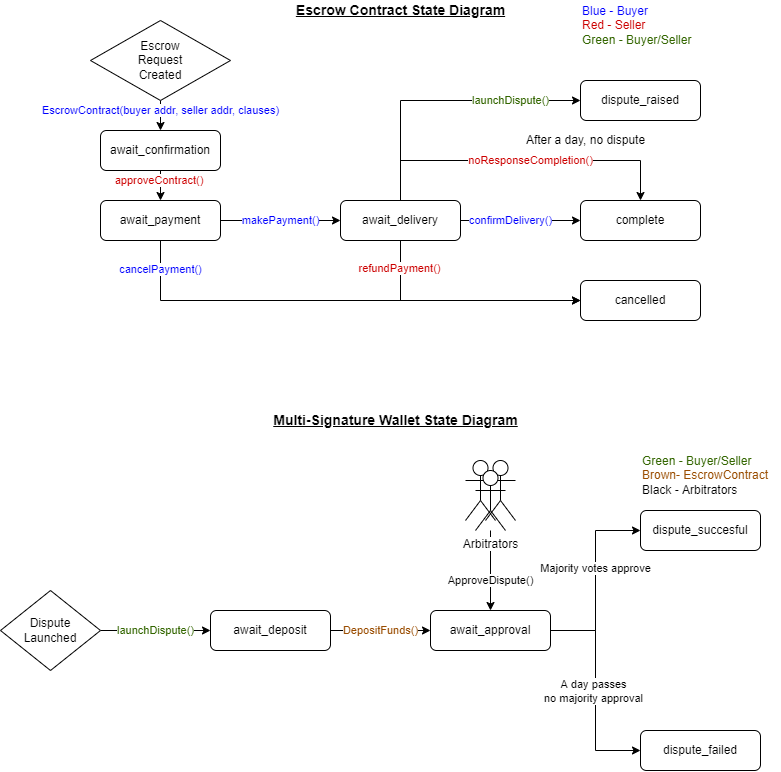

The diagram above was exported from draw.io. Its source (the exported page's mxGraphModel, read from the mxfile embedded in the PNG):
<mxGraphModel dx="1185" dy="588" grid="1" gridSize="10" guides="1" tooltips="1" connect="1" arrows="1" fold="1" page="1" pageScale="1" pageWidth="850" pageHeight="1100" math="0" shadow="0">
  <root>
    <mxCell id="0" />
    <mxCell id="1" parent="0" />
    <mxCell id="0HSPwYZIepmrPA-wMako-5" value="&lt;font color=&quot;#0000ff&quot;&gt;makePayment()&lt;/font&gt;" style="edgeStyle=orthogonalEdgeStyle;rounded=0;orthogonalLoop=1;jettySize=auto;html=1;exitX=1;exitY=0.5;exitDx=0;exitDy=0;entryX=0;entryY=0.5;entryDx=0;entryDy=0;" parent="1" source="0HSPwYZIepmrPA-wMako-3" target="0HSPwYZIepmrPA-wMako-4" edge="1">
      <mxGeometry relative="1" as="geometry" />
    </mxCell>
    <mxCell id="0HSPwYZIepmrPA-wMako-11" style="edgeStyle=orthogonalEdgeStyle;rounded=0;orthogonalLoop=1;jettySize=auto;html=1;exitX=0.5;exitY=1;exitDx=0;exitDy=0;entryX=0;entryY=0.5;entryDx=0;entryDy=0;" parent="1" source="0HSPwYZIepmrPA-wMako-3" target="0HSPwYZIepmrPA-wMako-9" edge="1">
      <mxGeometry relative="1" as="geometry" />
    </mxCell>
    <mxCell id="0HSPwYZIepmrPA-wMako-19" value="cancelPayment()" style="edgeLabel;html=1;align=center;verticalAlign=middle;resizable=0;points=[];fontColor=#0000FF;" parent="0HSPwYZIepmrPA-wMako-11" vertex="1" connectable="0">
      <mxGeometry x="-0.903" y="-3" relative="1" as="geometry">
        <mxPoint x="3" y="5" as="offset" />
      </mxGeometry>
    </mxCell>
    <mxCell id="0HSPwYZIepmrPA-wMako-3" value="&lt;span&gt;await_payment&lt;/span&gt;" style="rounded=1;whiteSpace=wrap;html=1;" parent="1" vertex="1">
      <mxGeometry x="130" y="220" width="120" height="40" as="geometry" />
    </mxCell>
    <mxCell id="0HSPwYZIepmrPA-wMako-13" style="edgeStyle=orthogonalEdgeStyle;rounded=0;orthogonalLoop=1;jettySize=auto;html=1;exitX=0.5;exitY=1;exitDx=0;exitDy=0;entryX=0;entryY=0.5;entryDx=0;entryDy=0;" parent="1" source="0HSPwYZIepmrPA-wMako-4" target="0HSPwYZIepmrPA-wMako-9" edge="1">
      <mxGeometry relative="1" as="geometry" />
    </mxCell>
    <mxCell id="0HSPwYZIepmrPA-wMako-14" value="&lt;font color=&quot;#0000ff&quot;&gt;confirmDelivery()&lt;/font&gt;" style="edgeStyle=orthogonalEdgeStyle;rounded=0;orthogonalLoop=1;jettySize=auto;html=1;exitX=1;exitY=0.5;exitDx=0;exitDy=0;entryX=0;entryY=0.5;entryDx=0;entryDy=0;" parent="1" source="0HSPwYZIepmrPA-wMako-4" target="0HSPwYZIepmrPA-wMako-7" edge="1">
      <mxGeometry x="-0.1667" relative="1" as="geometry">
        <mxPoint as="offset" />
      </mxGeometry>
    </mxCell>
    <mxCell id="0HSPwYZIepmrPA-wMako-15" value="&lt;font color=&quot;#336600&quot;&gt;launchDispute()&lt;/font&gt;" style="edgeStyle=orthogonalEdgeStyle;rounded=0;orthogonalLoop=1;jettySize=auto;html=1;exitX=0.5;exitY=0;exitDx=0;exitDy=0;entryX=0;entryY=0.5;entryDx=0;entryDy=0;" parent="1" source="0HSPwYZIepmrPA-wMako-4" target="0HSPwYZIepmrPA-wMako-8" edge="1">
      <mxGeometry x="0.4999" relative="1" as="geometry">
        <mxPoint as="offset" />
      </mxGeometry>
    </mxCell>
    <mxCell id="9PN7AwqmAYjQWTF7kEhS-3" value="&lt;font color=&quot;#cc0000&quot;&gt;noResponseCompletion()&lt;/font&gt;" style="edgeStyle=orthogonalEdgeStyle;rounded=0;orthogonalLoop=1;jettySize=auto;html=1;exitX=0.5;exitY=0;exitDx=0;exitDy=0;entryX=0.5;entryY=0;entryDx=0;entryDy=0;" parent="1" source="0HSPwYZIepmrPA-wMako-4" target="0HSPwYZIepmrPA-wMako-7" edge="1">
      <mxGeometry x="0.0623" relative="1" as="geometry">
        <Array as="points">
          <mxPoint x="430" y="180" />
          <mxPoint x="670" y="180" />
        </Array>
        <mxPoint as="offset" />
      </mxGeometry>
    </mxCell>
    <mxCell id="0HSPwYZIepmrPA-wMako-4" value="&lt;span&gt;await_delivery&lt;/span&gt;" style="rounded=1;whiteSpace=wrap;html=1;" parent="1" vertex="1">
      <mxGeometry x="370" y="220" width="120" height="40" as="geometry" />
    </mxCell>
    <mxCell id="0HSPwYZIepmrPA-wMako-7" value="&lt;span&gt;complete&lt;/span&gt;" style="rounded=1;whiteSpace=wrap;html=1;" parent="1" vertex="1">
      <mxGeometry x="610" y="220" width="120" height="40" as="geometry" />
    </mxCell>
    <mxCell id="0HSPwYZIepmrPA-wMako-8" value="&lt;span&gt;dispute_raised&lt;/span&gt;" style="rounded=1;whiteSpace=wrap;html=1;" parent="1" vertex="1">
      <mxGeometry x="610" y="100" width="120" height="40" as="geometry" />
    </mxCell>
    <mxCell id="0HSPwYZIepmrPA-wMako-9" value="&lt;span&gt;cancelled&lt;/span&gt;" style="rounded=1;whiteSpace=wrap;html=1;" parent="1" vertex="1">
      <mxGeometry x="610" y="300" width="120" height="40" as="geometry" />
    </mxCell>
    <mxCell id="BaOlvxwLS8vYs93AI0z4-4" value="&lt;font color=&quot;#0000ff&quot;&gt;EscrowContract(buyer addr, seller addr, clauses)&lt;/font&gt;" style="edgeStyle=orthogonalEdgeStyle;rounded=0;orthogonalLoop=1;jettySize=auto;html=1;exitX=0.5;exitY=1;exitDx=0;exitDy=0;fontColor=#CC0000;strokeColor=#000000;" parent="1" source="0HSPwYZIepmrPA-wMako-16" target="BaOlvxwLS8vYs93AI0z4-3" edge="1">
      <mxGeometry x="-0.6" relative="1" as="geometry">
        <mxPoint as="offset" />
      </mxGeometry>
    </mxCell>
    <mxCell id="0HSPwYZIepmrPA-wMako-16" value="Escrow&lt;br&gt;Request&lt;br&gt;Created" style="rhombus;whiteSpace=wrap;html=1;" parent="1" vertex="1">
      <mxGeometry x="120" y="40" width="140" height="80" as="geometry" />
    </mxCell>
    <mxCell id="0HSPwYZIepmrPA-wMako-20" value="refundPayment()" style="edgeLabel;html=1;align=center;verticalAlign=middle;resizable=0;points=[];fontColor=#CC0000;" parent="1" vertex="1" connectable="0">
      <mxGeometry x="430" y="270" as="geometry">
        <mxPoint x="-1" y="18" as="offset" />
      </mxGeometry>
    </mxCell>
    <mxCell id="0HSPwYZIepmrPA-wMako-26" value="&lt;b&gt;&lt;u&gt;&lt;font style=&quot;font-size: 14px&quot;&gt;Escrow Contract State Diagram&lt;/font&gt;&lt;/u&gt;&lt;/b&gt;" style="text;html=1;align=center;verticalAlign=middle;resizable=0;points=[];autosize=1;strokeColor=none;fillColor=none;" parent="1" vertex="1">
      <mxGeometry x="320" y="20" width="220" height="20" as="geometry" />
    </mxCell>
    <mxCell id="9PN7AwqmAYjQWTF7kEhS-5" value="After a day, no dispute" style="text;html=1;align=center;verticalAlign=middle;resizable=0;points=[];autosize=1;strokeColor=none;fillColor=none;shadow=0;" parent="1" vertex="1">
      <mxGeometry x="550" y="150" width="130" height="20" as="geometry" />
    </mxCell>
    <mxCell id="BaOlvxwLS8vYs93AI0z4-2" value="Blue - Buyer&lt;br&gt;&lt;font color=&quot;#cc0000&quot;&gt;Red - Seller&lt;/font&gt;&lt;br&gt;&lt;font color=&quot;#336600&quot;&gt;Green - Buyer/Seller&lt;/font&gt;" style="text;html=1;align=left;verticalAlign=middle;resizable=0;points=[];autosize=1;strokeColor=none;fillColor=none;fontColor=#0000FF;" parent="1" vertex="1">
      <mxGeometry x="610" y="20" width="120" height="50" as="geometry" />
    </mxCell>
    <mxCell id="BaOlvxwLS8vYs93AI0z4-7" value="approveContract()&amp;nbsp;" style="edgeStyle=orthogonalEdgeStyle;rounded=0;orthogonalLoop=1;jettySize=auto;html=1;exitX=0.5;exitY=1;exitDx=0;exitDy=0;fontColor=#CC0000;strokeColor=#000000;" parent="1" source="BaOlvxwLS8vYs93AI0z4-3" target="0HSPwYZIepmrPA-wMako-3" edge="1">
      <mxGeometry x="0.2" relative="1" as="geometry">
        <mxPoint as="offset" />
      </mxGeometry>
    </mxCell>
    <mxCell id="BaOlvxwLS8vYs93AI0z4-3" value="await_confirmation" style="rounded=1;whiteSpace=wrap;html=1;" parent="1" vertex="1">
      <mxGeometry x="130" y="150" width="120" height="40" as="geometry" />
    </mxCell>
    <mxCell id="XvHcIuagFAbyXAgavqt9-3" value="Majority votes approve" style="edgeStyle=orthogonalEdgeStyle;rounded=0;orthogonalLoop=1;jettySize=auto;html=1;exitX=1;exitY=0.5;exitDx=0;exitDy=0;entryX=0;entryY=0.5;entryDx=0;entryDy=0;" edge="1" parent="1" source="XvHcIuagFAbyXAgavqt9-6" target="XvHcIuagFAbyXAgavqt9-11">
      <mxGeometry x="0.1254" relative="1" as="geometry">
        <mxPoint as="offset" />
      </mxGeometry>
    </mxCell>
    <mxCell id="XvHcIuagFAbyXAgavqt9-26" style="edgeStyle=orthogonalEdgeStyle;rounded=0;orthogonalLoop=1;jettySize=auto;html=1;entryX=0;entryY=0.5;entryDx=0;entryDy=0;labelBackgroundColor=default;labelBorderColor=none;fontColor=#994C00;" edge="1" parent="1" source="XvHcIuagFAbyXAgavqt9-6" target="XvHcIuagFAbyXAgavqt9-14">
      <mxGeometry relative="1" as="geometry" />
    </mxCell>
    <mxCell id="XvHcIuagFAbyXAgavqt9-34" value="A day passes&lt;br&gt;no majority approval" style="edgeLabel;html=1;align=center;verticalAlign=middle;resizable=0;points=[];fontColor=#000000;" vertex="1" connectable="0" parent="XvHcIuagFAbyXAgavqt9-26">
      <mxGeometry x="-0.1208" y="-2" relative="1" as="geometry">
        <mxPoint y="13" as="offset" />
      </mxGeometry>
    </mxCell>
    <mxCell id="XvHcIuagFAbyXAgavqt9-6" value="await_approval" style="rounded=1;whiteSpace=wrap;html=1;" vertex="1" parent="1">
      <mxGeometry x="460" y="630" width="120" height="40" as="geometry" />
    </mxCell>
    <mxCell id="XvHcIuagFAbyXAgavqt9-11" value="dispute_succesful" style="rounded=1;whiteSpace=wrap;html=1;" vertex="1" parent="1">
      <mxGeometry x="670" y="530" width="120" height="40" as="geometry" />
    </mxCell>
    <mxCell id="XvHcIuagFAbyXAgavqt9-14" value="dispute_failed" style="rounded=1;whiteSpace=wrap;html=1;" vertex="1" parent="1">
      <mxGeometry x="670" y="750" width="120" height="40" as="geometry" />
    </mxCell>
    <mxCell id="XvHcIuagFAbyXAgavqt9-24" value="&lt;span style=&quot;color: rgb(51, 102, 0); font-family: helvetica; font-size: 11px; font-style: normal; font-weight: 400; letter-spacing: normal; text-align: center; text-indent: 0px; text-transform: none; word-spacing: 0px; display: inline; float: none;&quot;&gt;launchDispute()&lt;/span&gt;" style="edgeStyle=orthogonalEdgeStyle;rounded=0;orthogonalLoop=1;jettySize=auto;html=1;fontColor=#994C00;labelBorderColor=none;labelBackgroundColor=default;" edge="1" parent="1" source="XvHcIuagFAbyXAgavqt9-16" target="XvHcIuagFAbyXAgavqt9-22">
      <mxGeometry relative="1" as="geometry" />
    </mxCell>
    <mxCell id="XvHcIuagFAbyXAgavqt9-16" value="Dispute&lt;br&gt;Launched" style="rhombus;whiteSpace=wrap;html=1;" vertex="1" parent="1">
      <mxGeometry x="30" y="610" width="100" height="80" as="geometry" />
    </mxCell>
    <mxCell id="XvHcIuagFAbyXAgavqt9-18" value="&lt;b&gt;&lt;u&gt;&lt;font style=&quot;font-size: 14px&quot;&gt;Multi-Signature Wallet State Diagram&lt;/font&gt;&lt;/u&gt;&lt;/b&gt;" style="text;html=1;align=center;verticalAlign=middle;resizable=0;points=[];autosize=1;strokeColor=none;fillColor=none;" vertex="1" parent="1">
      <mxGeometry x="295" y="430" width="260" height="20" as="geometry" />
    </mxCell>
    <mxCell id="XvHcIuagFAbyXAgavqt9-20" value="&lt;font color=&quot;#336600&quot;&gt;Green - Buyer/Seller&lt;br&gt;&lt;/font&gt;&lt;span style=&quot;color: rgb(153 , 76 , 0)&quot;&gt;Brown- EscrowContract&lt;/span&gt;&lt;font color=&quot;#336600&quot;&gt;&lt;br&gt;&lt;/font&gt;&lt;font color=&quot;#000000&quot;&gt;Black - Arbitrators&lt;br&gt;&lt;/font&gt;" style="text;html=1;align=left;verticalAlign=middle;resizable=0;points=[];autosize=1;strokeColor=none;fillColor=none;fontColor=#0000FF;" vertex="1" parent="1">
      <mxGeometry x="670" y="470" width="140" height="50" as="geometry" />
    </mxCell>
    <mxCell id="XvHcIuagFAbyXAgavqt9-25" value="&lt;span style=&quot;color: rgb(153 , 76 , 0) ; font-family: &amp;#34;helvetica&amp;#34; ; font-size: 11px ; font-style: normal ; font-weight: 400 ; letter-spacing: normal ; text-align: center ; text-indent: 0px ; text-transform: none ; word-spacing: 0px ; background-color: rgb(255 , 255 , 255) ; display: inline ; float: none&quot;&gt;DepositFunds()&lt;/span&gt;" style="edgeStyle=orthogonalEdgeStyle;rounded=0;orthogonalLoop=1;jettySize=auto;html=1;entryX=0;entryY=0.5;entryDx=0;entryDy=0;labelBackgroundColor=default;labelBorderColor=none;fontColor=#994C00;" edge="1" parent="1" source="XvHcIuagFAbyXAgavqt9-22" target="XvHcIuagFAbyXAgavqt9-6">
      <mxGeometry relative="1" as="geometry" />
    </mxCell>
    <mxCell id="XvHcIuagFAbyXAgavqt9-22" value="await_deposit" style="rounded=1;whiteSpace=wrap;html=1;" vertex="1" parent="1">
      <mxGeometry x="240" y="630" width="120" height="40" as="geometry" />
    </mxCell>
    <mxCell id="XvHcIuagFAbyXAgavqt9-28" value="" style="shape=umlActor;verticalLabelPosition=bottom;verticalAlign=top;html=1;outlineConnect=0;fontColor=#994C00;" vertex="1" parent="1">
      <mxGeometry x="495" y="480" width="30" height="60" as="geometry" />
    </mxCell>
    <mxCell id="XvHcIuagFAbyXAgavqt9-30" value="" style="shape=umlActor;verticalLabelPosition=bottom;verticalAlign=top;html=1;outlineConnect=0;fontColor=#994C00;" vertex="1" parent="1">
      <mxGeometry x="515" y="480" width="30" height="60" as="geometry" />
    </mxCell>
    <mxCell id="XvHcIuagFAbyXAgavqt9-31" style="edgeStyle=orthogonalEdgeStyle;rounded=0;orthogonalLoop=1;jettySize=auto;html=1;entryX=0.5;entryY=0;entryDx=0;entryDy=0;labelBackgroundColor=default;labelBorderColor=none;fontColor=#000000;" edge="1" parent="1" source="XvHcIuagFAbyXAgavqt9-29" target="XvHcIuagFAbyXAgavqt9-6">
      <mxGeometry relative="1" as="geometry" />
    </mxCell>
    <mxCell id="XvHcIuagFAbyXAgavqt9-32" value="ApproveDispute()" style="edgeLabel;html=1;align=center;verticalAlign=middle;resizable=0;points=[];fontColor=#000000;" vertex="1" connectable="0" parent="XvHcIuagFAbyXAgavqt9-31">
      <mxGeometry x="0.2379" y="2" relative="1" as="geometry">
        <mxPoint x="-2" as="offset" />
      </mxGeometry>
    </mxCell>
    <mxCell id="XvHcIuagFAbyXAgavqt9-29" value="&lt;font color=&quot;#000000&quot; style=&quot;background-color: rgb(255 , 255 , 255)&quot;&gt;Arbitrators&lt;/font&gt;" style="shape=umlActor;verticalLabelPosition=bottom;verticalAlign=top;html=1;outlineConnect=0;fontColor=#994C00;" vertex="1" parent="1">
      <mxGeometry x="505" y="490" width="30" height="60" as="geometry" />
    </mxCell>
  </root>
</mxGraphModel>